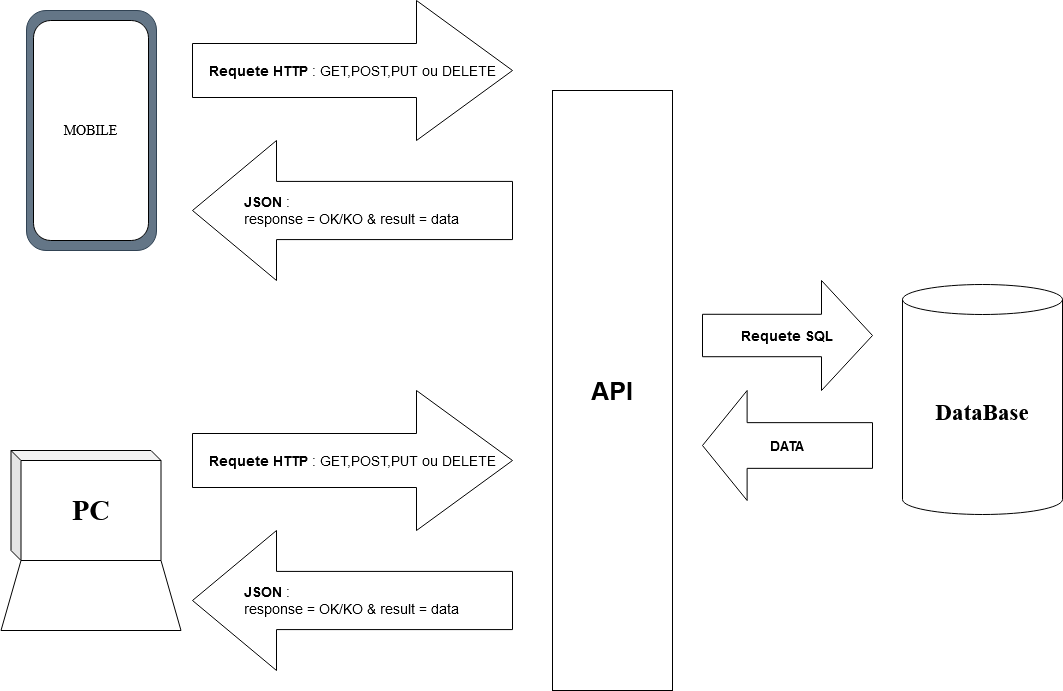

The diagram above was exported from draw.io. Its source (the exported page's mxGraphModel, read from the mxfile embedded in the PNG):
<mxGraphModel dx="1083" dy="740" grid="1" gridSize="10" guides="1" tooltips="1" connect="1" arrows="1" fold="1" page="1" pageScale="1" pageWidth="827" pageHeight="1169" math="0" shadow="0">
  <root>
    <mxCell id="WIyWlLk6GJQsqaUBKTNV-0" />
    <mxCell id="WIyWlLk6GJQsqaUBKTNV-1" parent="WIyWlLk6GJQsqaUBKTNV-0" />
    <mxCell id="JpvjI4WxRJRS0UVmJrkT-3" value="&lt;b&gt;&lt;font style=&quot;font-size: 23px&quot; face=&quot;Times New Roman&quot;&gt;DataBase&lt;/font&gt;&lt;/b&gt;" style="shape=cylinder3;whiteSpace=wrap;html=1;boundedLbl=1;backgroundOutline=1;size=15;" parent="WIyWlLk6GJQsqaUBKTNV-1" vertex="1">
      <mxGeometry x="910" y="354" width="160" height="230" as="geometry" />
    </mxCell>
    <mxCell id="JpvjI4WxRJRS0UVmJrkT-8" value="" style="rounded=1;whiteSpace=wrap;html=1;fillColor=#647687;strokeColor=#314354;fontColor=#ffffff;" parent="WIyWlLk6GJQsqaUBKTNV-1" vertex="1">
      <mxGeometry x="34" y="80" width="130" height="240" as="geometry" />
    </mxCell>
    <mxCell id="JpvjI4WxRJRS0UVmJrkT-9" value="&lt;font style=&quot;font-size: 14px&quot; face=&quot;Times New Roman&quot;&gt;MOBILE&lt;/font&gt;" style="rounded=1;whiteSpace=wrap;html=1;fillColor=#ffffff;" parent="WIyWlLk6GJQsqaUBKTNV-1" vertex="1">
      <mxGeometry x="41" y="90" width="115" height="220" as="geometry" />
    </mxCell>
    <mxCell id="JpvjI4WxRJRS0UVmJrkT-10" value="&lt;b&gt;&lt;font style=&quot;font-size: 28px&quot; face=&quot;Times New Roman&quot;&gt;PC&lt;/font&gt;&lt;/b&gt;" style="shape=cube;whiteSpace=wrap;html=1;boundedLbl=1;backgroundOutline=1;darkOpacity=0.05;darkOpacity2=0.1;fillColor=#ffffff;size=10;" parent="WIyWlLk6GJQsqaUBKTNV-1" vertex="1">
      <mxGeometry x="18.5" y="520" width="150" height="110" as="geometry" />
    </mxCell>
    <mxCell id="JpvjI4WxRJRS0UVmJrkT-12" value="" style="shape=trapezoid;perimeter=trapezoidPerimeter;whiteSpace=wrap;html=1;fixedSize=1;fillColor=#ffffff;" parent="WIyWlLk6GJQsqaUBKTNV-1" vertex="1">
      <mxGeometry x="8.5" y="630" width="180" height="70" as="geometry" />
    </mxCell>
    <mxCell id="DdmjJ2oEPXgBPaVgxCcD-2" value="&lt;b&gt;Requete HTTP&lt;/b&gt; : GET,POST,PUT ou DELETE" style="shape=singleArrow;whiteSpace=wrap;html=1;fontSize=14;arrowWidth=0.38571428571428573;arrowSize=0.3;" vertex="1" parent="WIyWlLk6GJQsqaUBKTNV-1">
      <mxGeometry x="200" y="70" width="320" height="140" as="geometry" />
    </mxCell>
    <mxCell id="DdmjJ2oEPXgBPaVgxCcD-3" value="&lt;b&gt;&lt;font style=&quot;font-size: 25px&quot;&gt;API&lt;/font&gt;&lt;/b&gt;" style="rounded=0;whiteSpace=wrap;html=1;fontSize=14;" vertex="1" parent="WIyWlLk6GJQsqaUBKTNV-1">
      <mxGeometry x="560" y="160" width="120" height="600" as="geometry" />
    </mxCell>
    <mxCell id="DdmjJ2oEPXgBPaVgxCcD-5" value="&lt;div align=&quot;left&quot;&gt;&lt;b&gt;JSON &lt;/b&gt;: &lt;br&gt;&lt;/div&gt;&lt;div align=&quot;left&quot;&gt;response = OK/KO &amp;amp; result = data&lt;br&gt;&lt;/div&gt;" style="shape=singleArrow;direction=west;whiteSpace=wrap;html=1;fontSize=14;arrowWidth=0.4153846153846154;arrowSize=0.2625;" vertex="1" parent="WIyWlLk6GJQsqaUBKTNV-1">
      <mxGeometry x="200" y="210" width="320" height="140" as="geometry" />
    </mxCell>
    <mxCell id="DdmjJ2oEPXgBPaVgxCcD-6" value="&lt;b&gt;Requete HTTP&lt;/b&gt; : GET,POST,PUT ou DELETE" style="shape=singleArrow;whiteSpace=wrap;html=1;fontSize=14;arrowWidth=0.38571428571428573;arrowSize=0.3;" vertex="1" parent="WIyWlLk6GJQsqaUBKTNV-1">
      <mxGeometry x="200" y="460" width="320" height="140" as="geometry" />
    </mxCell>
    <mxCell id="DdmjJ2oEPXgBPaVgxCcD-7" value="&lt;div align=&quot;left&quot;&gt;&lt;b&gt;JSON &lt;/b&gt;: &lt;br&gt;&lt;/div&gt;&lt;div align=&quot;left&quot;&gt;response = OK/KO &amp;amp; result = data&lt;br&gt;&lt;/div&gt;" style="shape=singleArrow;direction=west;whiteSpace=wrap;html=1;fontSize=14;arrowWidth=0.4153846153846154;arrowSize=0.2625;" vertex="1" parent="WIyWlLk6GJQsqaUBKTNV-1">
      <mxGeometry x="200" y="600" width="320" height="140" as="geometry" />
    </mxCell>
    <mxCell id="DdmjJ2oEPXgBPaVgxCcD-8" value="&lt;b&gt;Requete SQL&lt;/b&gt;" style="shape=singleArrow;whiteSpace=wrap;html=1;fontSize=14;arrowWidth=0.38571428571428573;arrowSize=0.3;" vertex="1" parent="WIyWlLk6GJQsqaUBKTNV-1">
      <mxGeometry x="710" y="350" width="170" height="110" as="geometry" />
    </mxCell>
    <mxCell id="DdmjJ2oEPXgBPaVgxCcD-9" value="&lt;div align=&quot;left&quot;&gt;&lt;b&gt;DATA&lt;/b&gt;&lt;br&gt;&lt;/div&gt;" style="shape=singleArrow;direction=west;whiteSpace=wrap;html=1;fontSize=14;arrowWidth=0.4153846153846154;arrowSize=0.2625;" vertex="1" parent="WIyWlLk6GJQsqaUBKTNV-1">
      <mxGeometry x="710" y="460" width="170" height="110" as="geometry" />
    </mxCell>
  </root>
</mxGraphModel>